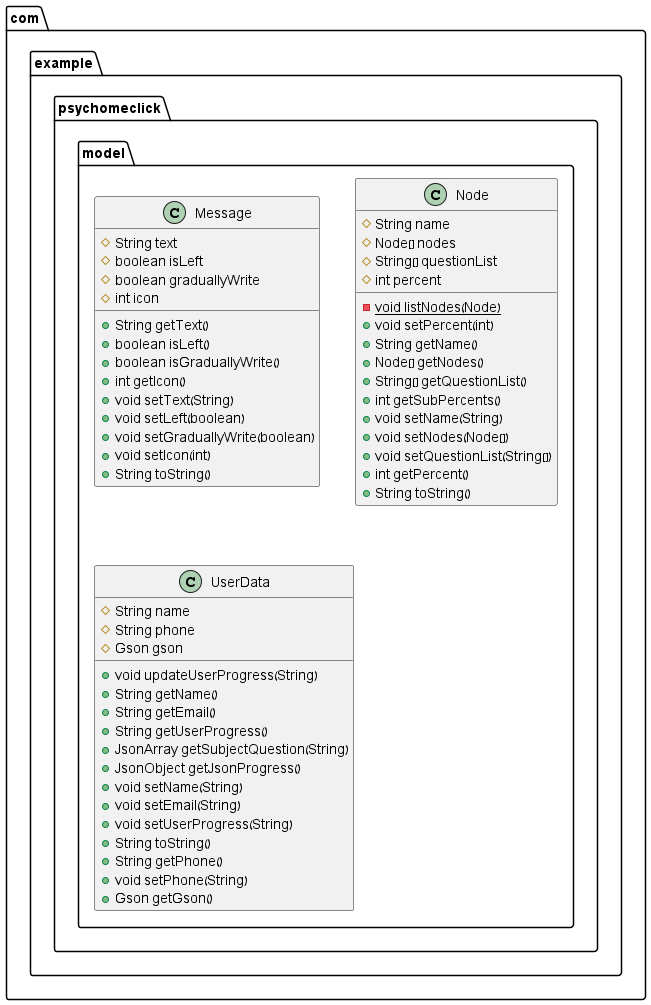

The diagram above was rendered by PlantUML. Its source (embedded in the PNG):
@startuml
class com.example.psychomeclick.model.Message {
# String text
# boolean isLeft
# boolean graduallyWrite
# int icon
+ String getText()
+ boolean isLeft()
+ boolean isGraduallyWrite()
+ int getIcon()
+ void setText(String)
+ void setLeft(boolean)
+ void setGraduallyWrite(boolean)
+ void setIcon(int)
+ String toString()
}


class com.example.psychomeclick.model.Node {
# String name
# Node[] nodes
# String[] questionList
# int percent
- {static} void listNodes(Node)
+ void setPercent(int)
+ String getName()
+ Node[] getNodes()
+ String[] getQuestionList()
+ int getSubPercents()
+ void setName(String)
+ void setNodes(Node[])
+ void setQuestionList(String[])
+ int getPercent()
+ String toString()
}


class com.example.psychomeclick.model.UserData {
# String name
# String phone
# Gson gson
+ void updateUserProgress(String)
+ String getName()
+ String getEmail()
+ String getUserProgress()
+ JsonArray getSubjectQuestion(String)
+ JsonObject getJsonProgress()
+ void setName(String)
+ void setEmail(String)
+ void setUserProgress(String)
+ String toString()
+ String getPhone()
+ void setPhone(String)
+ Gson getGson()
}


@enduml